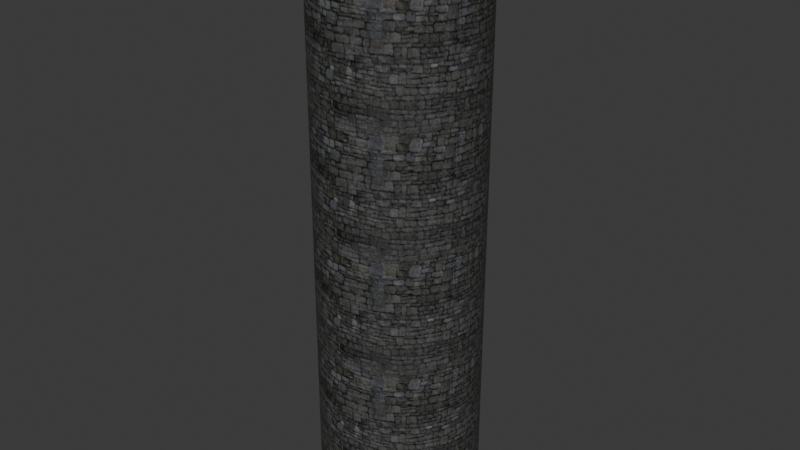 # Source: tower.blend  (saved by Blender 4.3.34; exported with 4.5.12 LTS)
import bpy
from mathutils import Matrix  # noqa: F401  (used for matrix-valued properties, if any)

bpy.ops.wm.read_factory_settings(use_empty=True)
scene = bpy.context.scene
scene.name = 'Scene'

# ---- collections
col_collection = bpy.data.collections.new('Collection'); scene.collection.children.link(col_collection)

# ---- images (referenced by path relative to the original .blend; pixels are not part of the script)
import os
ASSET_DIR = os.environ.get("B2B_ASSET_DIR", "")  # directory of the original .blend (textures are referenced by path, not embedded)
HERE = os.path.dirname(os.path.abspath(__file__))  # packed textures are extracted next to this script under _unpacked/

def load_image(name, relpath, width, height, colorspace="sRGB"):
    """Load a texture the original file referenced (path relative to the .blend, or extracted next to this script)."""
    p = next((c for c in (os.path.join(HERE, relpath), os.path.join(ASSET_DIR, relpath)) if relpath and os.path.exists(c)), "")
    if p:
        img = bpy.data.images.load(p, check_existing=True)
        img.name = name
    else:  # same state as the original file: an image datablock whose file is absent (Cycles renders it pink)
        img = bpy.data.images.new(name, width, height)
        img.source = "FILE"
        img.filepath = "//" + (relpath or name)
    img.colorspace_settings.name = colorspace
    return img
img_images_jpg = load_image('images.jpg', '_unpacked/images.37794a74.jpg', 385, 131, 'sRGB')

# ---- materials (node trees are filled in below, after node groups)
mat_material_003 = bpy.data.materials.new('Material.003')

# ---- material node trees
mat_material_003.use_nodes = True; mat_material_003.node_tree.nodes.clear()
_N = mat_material_003.node_tree.nodes; _L = mat_material_003.node_tree.links
n0 = _N.new('ShaderNodeBsdfPrincipled'); n0.name = 'Principled BSDF'; n0.location = (76, 267)
n1 = _N.new('ShaderNodeOutputMaterial'); n1.name = 'Material Output'; n1.location = (576, 300)
n2 = _N.new('ShaderNodeTexImage'); n2.name = 'Image Texture'; n2.location = (-452, 284)
n2.image = img_images_jpg
n3 = _N.new('ShaderNodeMapping'); n3.name = 'Mapping'; n3.location = (-689, 210)
n3.vector_type = 'TEXTURE'
n3.inputs[3].default_value = (0.5, 0.1, 1.0)
n4 = _N.new('ShaderNodeTexCoord'); n4.name = 'Texture Coordinate'; n4.location = (-917, 179)
n5 = _N.new('ShaderNodeMix'); n5.name = 'Mix'; n5.location = (-139, 262)
n5.data_type = 'RGBA'
n5.inputs[0].default_value = 0.55
n5.inputs[7].default_value = (0.0, 0.0, 0.0, 1.0)
_L.new(n0.outputs[0], n1.inputs[0])
_L.new(n3.outputs[0], n2.inputs[0])
_L.new(n4.outputs[2], n3.inputs[0])
_L.new(n5.outputs[2], n0.inputs[0])
_L.new(n2.outputs[0], n5.inputs[6])
n1.is_active_output = True

# ---- world
world_world = bpy.data.worlds.new('World'); scene.world = world_world
world_world.use_nodes = True; world_world.node_tree.nodes.clear()
_N = world_world.node_tree.nodes; _L = world_world.node_tree.links
n0 = _N.new('ShaderNodeOutputWorld'); n0.name = 'World Output'; n0.location = (300, 300)
n1 = _N.new('ShaderNodeBackground'); n1.name = 'Background'; n1.location = (10, 300)
n1.inputs[0].default_value = (0.05088, 0.05088, 0.05088, 1.0)
_L.new(n1.outputs[0], n0.inputs[0])
n0.is_active_output = True
world_world.color = (0.05088, 0.05088, 0.05088)
world_world.sun_shadow_jitter_overblur = 0.0

# ---- meshes
me_cylinder = bpy.data.meshes.new('Cylinder')
me_cylinder.from_pydata([(0.0, 1.0, -1.0), (0.0, 1.0, 6.333), (0.06679, 0.9978, -1.0), (0.06679, 0.9978, 6.333), (0.1333, 0.9911, -1.0), (0.1333, 0.9911, 6.333), (0.1992, 0.98, -1.0), (0.1992, 0.98, 6.333), (0.2642, 0.9645, -1.0), (0.2642, 0.9645, 6.333), (0.328, 0.9447, -1.0), (0.328, 0.9447, 6.333), (0.3904, 0.9206, -1.0), (0.3904, 0.9206, 6.333), (0.451, 0.8925, -1.0), (0.451, 0.8925, 6.333), (0.5096, 0.8604, -1.0), (0.5096, 0.8604, 6.333), (0.5659, 0.8244, -1.0), (0.5659, 0.8244, 6.333), (0.6197, 0.7848, -1.0), (0.6197, 0.7848, 6.333), (0.6708, 0.7417, -1.0), (0.6708, 0.7417, 6.333), (0.7188, 0.6952, -1.0), (0.7188, 0.6952, 6.333), (0.7637, 0.6456, -1.0), (0.7637, 0.6456, 6.333), (0.8051, 0.5932, -1.0), (0.8051, 0.5932, 6.333), (0.8429, 0.5381, -1.0), (0.8429, 0.5381, 6.333), (0.8769, 0.4806, -1.0), (0.8769, 0.4806, 6.333), (0.9071, 0.4209, -1.0), (0.9071, 0.4209, 6.333), (0.9332, 0.3594, -1.0), (0.9332, 0.3594, 6.333), (0.9551, 0.2963, -1.0), (0.9551, 0.2963, 6.333), (0.9728, 0.2318, -1.0), (0.9728, 0.2318, 6.333), (0.9861, 0.1663, -1.0), (0.9861, 0.1663, 6.333), (0.995, 0.1001, -1.0), (0.995, 0.1001, 6.333), (0.9994, 0.03341, -1.0), (0.9994, 0.03341, 6.333), (0.9994, -0.03341, -1.0), (0.9994, -0.03341, 6.333), (0.995, -0.1001, -1.0), (0.995, -0.1001, 6.333), (0.9861, -0.1663, -1.0), (0.9861, -0.1663, 6.333), (0.9728, -0.2318, -1.0), (0.9728, -0.2318, 6.333), (0.9551, -0.2963, -1.0), (0.9551, -0.2963, 6.333), (0.9332, -0.3594, -1.0), (0.9332, -0.3594, 6.333), (0.9071, -0.4209, -1.0), (0.9071, -0.4209, 6.333), (0.8769, -0.4806, -1.0), (0.8769, -0.4806, 6.333), (0.8429, -0.5381, -1.0), (0.8429, -0.5381, 6.333), (0.8051, -0.5932, -1.0), (0.8051, -0.5932, 6.333), (0.7637, -0.6456, -1.0), (0.7637, -0.6456, 6.333), (0.7188, -0.6952, -1.0), (0.7188, -0.6952, 6.333), (0.6708, -0.7417, -1.0), (0.6708, -0.7417, 6.333), (0.6197, -0.7848, -1.0), (0.6197, -0.7848, 6.333), (0.5659, -0.8244, -1.0), (0.5659, -0.8244, 6.333), (0.5096, -0.8604, -1.0), (0.5096, -0.8604, 6.333), (0.451, -0.8925, -1.0), (0.451, -0.8925, 6.333), (0.3904, -0.9206, -1.0), (0.3904, -0.9206, 6.333), (0.328, -0.9447, -1.0), (0.328, -0.9447, 6.333), (0.2642, -0.9645, -1.0), (0.2642, -0.9645, 6.333), (0.1992, -0.98, -1.0), (0.1992, -0.98, 6.333), (0.1333, -0.9911, -1.0), (0.1333, -0.9911, 6.333), (0.06679, -0.9978, -1.0), (0.06679, -0.9978, 6.333), (0.0, -1.0, -1.0), (0.0, -1.0, 6.333), (-0.06679, -0.9978, -1.0), (-0.06679, -0.9978, 6.333), (-0.1333, -0.9911, -1.0), (-0.1333, -0.9911, 6.333), (-0.1992, -0.98, -1.0), (-0.1992, -0.98, 6.333), (-0.2642, -0.9645, -1.0), (-0.2642, -0.9645, 6.333), (-0.328, -0.9447, -1.0), (-0.328, -0.9447, 6.333), (-0.3904, -0.9206, -1.0), (-0.3904, -0.9206, 6.333), (-0.451, -0.8925, -1.0), (-0.451, -0.8925, 6.333), (-0.5096, -0.8604, -1.0), (-0.5096, -0.8604, 6.333), (-0.5659, -0.8244, -1.0), (-0.5659, -0.8244, 6.333), (-0.6197, -0.7848, -1.0), (-0.6197, -0.7848, 6.333), (-0.6708, -0.7417, -1.0), (-0.6708, -0.7417, 6.333), (-0.7188, -0.6952, -1.0), (-0.7188, -0.6952, 6.333), (-0.7637, -0.6456, -1.0), (-0.7637, -0.6456, 6.333), (-0.8051, -0.5932, -1.0), (-0.8051, -0.5932, 6.333), (-0.8429, -0.5381, -1.0), (-0.8429, -0.5381, 6.333), (-0.8769, -0.4806, -1.0), (-0.8769, -0.4806, 6.333), (-0.9071, -0.4209, -1.0), (-0.9071, -0.4209, 6.333), (-0.9332, -0.3594, -1.0), (-0.9332, -0.3594, 6.333), (-0.9551, -0.2963, -1.0), (-0.9551, -0.2963, 6.333), (-0.9728, -0.2318, -1.0), (-0.9728, -0.2318, 6.333), (-0.9861, -0.1663, -1.0), (-0.9861, -0.1663, 6.333), (-0.995, -0.1001, -1.0), (-0.995, -0.1001, 6.333), (-0.9994, -0.03341, -1.0), (-0.9994, -0.03341, 6.333), (-0.9994, 0.03341, -1.0), (-0.9994, 0.03341, 6.333), (-0.995, 0.1001, -1.0), (-0.995, 0.1001, 6.333), (-0.9861, 0.1663, -1.0), (-0.9861, 0.1663, 6.333), (-0.9728, 0.2318, -1.0), (-0.9728, 0.2318, 6.333), (-0.9551, 0.2963, -1.0), (-0.9551, 0.2963, 6.333), (-0.9332, 0.3594, -1.0), (-0.9332, 0.3594, 6.333), (-0.9071, 0.4209, -1.0), (-0.9071, 0.4209, 6.333), (-0.8769, 0.4806, -1.0), (-0.8769, 0.4806, 6.333), (-0.8429, 0.5381, -1.0), (-0.8429, 0.5381, 6.333), (-0.8051, 0.5932, -1.0), (-0.8051, 0.5932, 6.333), (-0.7637, 0.6456, -1.0), (-0.7637, 0.6456, 6.333), (-0.7188, 0.6952, -1.0), (-0.7188, 0.6952, 6.333), (-0.6708, 0.7417, -1.0), (-0.6708, 0.7417, 6.333), (-0.6197, 0.7848, -1.0), (-0.6197, 0.7848, 6.333), (-0.5659, 0.8244, -1.0), (-0.5659, 0.8244, 6.333), (-0.5096, 0.8604, -1.0), (-0.5096, 0.8604, 6.333), (-0.451, 0.8925, -1.0), (-0.451, 0.8925, 6.333), (-0.3904, 0.9206, -1.0), (-0.3904, 0.9206, 6.333), (-0.328, 0.9447, -1.0), (-0.328, 0.9447, 6.333), (-0.2642, 0.9645, -1.0), (-0.2642, 0.9645, 6.333), (-0.1992, 0.98, -1.0), (-0.1992, 0.98, 6.333), (-0.1333, 0.9911, -1.0), (-0.1333, 0.9911, 6.333), (-0.06679, 0.9978, -1.0), (-0.06679, 0.9978, 6.333)], [], [(0, 1, 3, 2), (2, 3, 5, 4), (4, 5, 7, 6), (6, 7, 9, 8), (8, 9, 11, 10), (10, 11, 13, 12), (12, 13, 15, 14), (14, 15, 17, 16), (16, 17, 19, 18), (18, 19, 21, 20), (20, 21, 23, 22), (22, 23, 25, 24), (24, 25, 27, 26), (26, 27, 29, 28), (28, 29, 31, 30), (30, 31, 33, 32), (32, 33, 35, 34), (34, 35, 37, 36), (36, 37, 39, 38), (38, 39, 41, 40), (40, 41, 43, 42), (42, 43, 45, 44), (44, 45, 47, 46), (46, 47, 49, 48), (48, 49, 51, 50), (50, 51, 53, 52), (52, 53, 55, 54), (54, 55, 57, 56), (56, 57, 59, 58), (58, 59, 61, 60), (60, 61, 63, 62), (62, 63, 65, 64), (64, 65, 67, 66), (66, 67, 69, 68), (68, 69, 71, 70), (70, 71, 73, 72), (72, 73, 75, 74), (74, 75, 77, 76), (76, 77, 79, 78), (78, 79, 81, 80), (80, 81, 83, 82), (82, 83, 85, 84), (84, 85, 87, 86), (86, 87, 89, 88), (88, 89, 91, 90), (90, 91, 93, 92), (92, 93, 95, 94), (94, 95, 97, 96), (96, 97, 99, 98), (98, 99, 101, 100), (100, 101, 103, 102), (102, 103, 105, 104), (104, 105, 107, 106), (106, 107, 109, 108), (108, 109, 111, 110), (110, 111, 113, 112), (112, 113, 115, 114), (114, 115, 117, 116), (116, 117, 119, 118), (118, 119, 121, 120), (120, 121, 123, 122), (122, 123, 125, 124), (124, 125, 127, 126), (126, 127, 129, 128), (128, 129, 131, 130), (130, 131, 133, 132), (132, 133, 135, 134), (134, 135, 137, 136), (136, 137, 139, 138), (138, 139, 141, 140), (140, 141, 143, 142), (142, 143, 145, 144), (144, 145, 147, 146), (146, 147, 149, 148), (148, 149, 151, 150), (150, 151, 153, 152), (152, 153, 155, 154), (154, 155, 157, 156), (156, 157, 159, 158), (158, 159, 161, 160), (160, 161, 163, 162), (162, 163, 165, 164), (164, 165, 167, 166), (166, 167, 169, 168), (168, 169, 171, 170), (170, 171, 173, 172), (172, 173, 175, 174), (174, 175, 177, 176), (176, 177, 179, 178), (178, 179, 181, 180), (180, 181, 183, 182), (182, 183, 185, 184), (3, 1, 187, 185, 183, 181, 179, 177, 175, 173, 171, 169, 167, 165, 163, 161, 159, 157, 155, 153, 151, 149, 147, 145, 143, 141, 139, 137, 135, 133, 131, 129, 127, 125, 123, 121, 119, 117, 115, 113, 111, 109, 107, 105, 103, 101, 99, 97, 95, 93, 91, 89, 87, 85, 83, 81, 79, 77, 75, 73, 71, 69, 67, 65, 63, 61, 59, 57, 55, 53, 51, 49, 47, 45, 43, 41, 39, 37, 35, 33, 31, 29, 27, 25, 23, 21, 19, 17, 15, 13, 11, 9, 7, 5), (184, 185, 187, 186), (186, 187, 1, 0), (0, 2, 4, 6, 8, 10, 12, 14, 16, 18, 20, 22, 24, 26, 28, 30, 32, 34, 36, 38, 40, 42, 44, 46, 48, 50, 52, 54, 56, 58, 60, 62, 64, 66, 68, 70, 72, 74, 76, 78, 80, 82, 84, 86, 88, 90, 92, 94, 96, 98, 100, 102, 104, 106, 108, 110, 112, 114, 116, 118, 120, 122, 124, 126, 128, 130, 132, 134, 136, 138, 140, 142, 144, 146, 148, 150, 152, 154, 156, 158, 160, 162, 164, 166, 168, 170, 172, 174, 176, 178, 180, 182, 184, 186)])
_uv = me_cylinder.uv_layers.new(name='UVMap')
_uv.uv.foreach_set('vector', [1.0, 0.5, 1.0, 1.0, 0.9894, 1.0, 0.9894, 0.5, 0.9894, 0.5, 0.9894, 1.0, 0.9787, 1.0, 0.9787, 0.5, 0.9787, 0.5, 0.9787, 1.0, 0.9681, 1.0, 0.9681, 0.5, 0.9681, 0.5, 0.9681, 1.0, 0.9574, 1.0, 0.9574, 0.5, 0.9574, 0.5, 0.9574, 1.0, 0.9468, 1.0, 0.9468, 0.5, 0.9468, 0.5, 0.9468, 1.0, 0.9362, 1.0, 0.9362, 0.5, 0.9362, 0.5, 0.9362, 1.0, 0.9255, 1.0, 0.9255, 0.5, 0.9255, 0.5, 0.9255, 1.0, 0.9149, 1.0, 0.9149, 0.5, 0.9149, 0.5, 0.9149, 1.0, 0.9043, 1.0, 0.9043, 0.5, 0.9043, 0.5, 0.9043, 1.0, 0.8936, 1.0, 0.8936, 0.5, 0.8936, 0.5, 0.8936, 1.0, 0.883, 1.0, 0.883, 0.5, 0.883, 0.5, 0.883, 1.0, 0.8723, 1.0, 0.8723, 0.5, 0.8723, 0.5, 0.8723, 1.0, 0.8617, 1.0, 0.8617, 0.5, 0.8617, 0.5, 0.8617, 1.0, 0.8511, 1.0, 0.8511, 0.5, 0.8511, 0.5, 0.8511, 1.0, 0.8404, 1.0, 0.8404, 0.5, 0.8404, 0.5, 0.8404, 1.0, 0.8298, 1.0, 0.8298, 0.5, 0.8298, 0.5, 0.8298, 1.0, 0.8191, 1.0, 0.8191, 0.5, 0.8191, 0.5, 0.8191, 1.0, 0.8085, 1.0, 0.8085, 0.5, 0.8085, 0.5, 0.8085, 1.0, 0.7979, 1.0, 0.7979, 0.5, 0.7979, 0.5, 0.7979, 1.0, 0.7872, 1.0, 0.7872, 0.5, 0.7872, 0.5, 0.7872, 1.0, 0.7766, 1.0, 0.7766, 0.5, 0.7766, 0.5, 0.7766, 1.0, 0.766, 1.0, 0.766, 0.5, 0.766, 0.5, 0.766, 1.0, 0.7553, 1.0, 0.7553, 0.5, 0.7553, 0.5, 0.7553, 1.0, 0.7447, 1.0, 0.7447, 0.5, 0.7447, 0.5, 0.7447, 1.0, 0.734, 1.0, 0.734, 0.5, 0.734, 0.5, 0.734, 1.0, 0.7234, 1.0, 0.7234, 0.5, 0.7234, 0.5, 0.7234, 1.0, 0.7128, 1.0, 0.7128, 0.5, 0.7128, 0.5, 0.7128, 1.0, 0.7021, 1.0, 0.7021, 0.5, 0.7021, 0.5, 0.7021, 1.0, 0.6915, 1.0, 0.6915, 0.5, 0.6915, 0.5, 0.6915, 1.0, 0.6809, 1.0, 0.6809, 0.5, 0.6809, 0.5, 0.6809, 1.0, 0.6702, 1.0, 0.6702, 0.5, 0.6702, 0.5, 0.6702, 1.0, 0.6596, 1.0, 0.6596, 0.5, 0.6596, 0.5, 0.6596, 1.0, 0.6489, 1.0, 0.6489, 0.5, 0.6489, 0.5, 0.6489, 1.0, 0.6383, 1.0, 0.6383, 0.5, 0.6383, 0.5, 0.6383, 1.0, 0.6277, 1.0, 0.6277, 0.5, 0.6277, 0.5, 0.6277, 1.0, 0.617, 1.0, 0.617, 0.5, 0.617, 0.5, 0.617, 1.0, 0.6064, 1.0, 0.6064, 0.5, 0.6064, 0.5, 0.6064, 1.0, 0.5957, 1.0, 0.5957, 0.5, 0.5957, 0.5, 0.5957, 1.0, 0.5851, 1.0, 0.5851, 0.5, 0.5851, 0.5, 0.5851, 1.0, 0.5745, 1.0, 0.5745, 0.5, 0.5745, 0.5, 0.5745, 1.0, 0.5638, 1.0, 0.5638, 0.5, 0.5638, 0.5, 0.5638, 1.0, 0.5532, 1.0, 0.5532, 0.5, 0.5532, 0.5, 0.5532, 1.0, 0.5426, 1.0, 0.5426, 0.5, 0.5426, 0.5, 0.5426, 1.0, 0.5319, 1.0, 0.5319, 0.5, 0.5319, 0.5, 0.5319, 1.0, 0.5213, 1.0, 0.5213, 0.5, 0.5213, 0.5, 0.5213, 1.0, 0.5106, 1.0, 0.5106, 0.5, 0.5106, 0.5, 0.5106, 1.0, 0.5, 1.0, 0.5, 0.5, 0.5, 0.5, 0.5, 1.0, 0.4894, 1.0, 0.4894, 0.5, 0.4894, 0.5, 0.4894, 1.0, 0.4787, 1.0, 0.4787, 0.5, 0.4787, 0.5, 0.4787, 1.0, 0.4681, 1.0, 0.4681, 0.5, 0.4681, 0.5, 0.4681, 1.0, 0.4574, 1.0, 0.4574, 0.5, 0.4574, 0.5, 0.4574, 1.0, 0.4468, 1.0, 0.4468, 0.5, 0.4468, 0.5, 0.4468, 1.0, 0.4362, 1.0, 0.4362, 0.5, 0.4362, 0.5, 0.4362, 1.0, 0.4255, 1.0, 0.4255, 0.5, 0.4255, 0.5, 0.4255, 1.0, 0.4149, 1.0, 0.4149, 0.5, 0.4149, 0.5, 0.4149, 1.0, 0.4043, 1.0, 0.4043, 0.5, 0.4043, 0.5, 0.4043, 1.0, 0.3936, 1.0, 0.3936, 0.5, 0.3936, 0.5, 0.3936, 1.0, 0.383, 1.0, 0.383, 0.5, 0.383, 0.5, 0.383, 1.0, 0.3723, 1.0, 0.3723, 0.5, 0.3723, 0.5, 0.3723, 1.0, 0.3617, 1.0, 0.3617, 0.5, 0.3617, 0.5, 0.3617, 1.0, 0.3511, 1.0, 0.3511, 0.5, 0.3511, 0.5, 0.3511, 1.0, 0.3404, 1.0, 0.3404, 0.5, 0.3404, 0.5, 0.3404, 1.0, 0.3298, 1.0, 0.3298, 0.5, 0.3298, 0.5, 0.3298, 1.0, 0.3191, 1.0, 0.3191, 0.5, 0.3191, 0.5, 0.3191, 1.0, 0.3085, 1.0, 0.3085, 0.5, 0.3085, 0.5, 0.3085, 1.0, 0.2979, 1.0, 0.2979, 0.5, 0.2979, 0.5, 0.2979, 1.0, 0.2872, 1.0, 0.2872, 0.5, 0.2872, 0.5, 0.2872, 1.0, 0.2766, 1.0, 0.2766, 0.5, 0.2766, 0.5, 0.2766, 1.0, 0.266, 1.0, 0.266, 0.5, 0.266, 0.5, 0.266, 1.0, 0.2553, 1.0, 0.2553, 0.5, 0.2553, 0.5, 0.2553, 1.0, 0.2447, 1.0, 0.2447, 0.5, 0.2447, 0.5, 0.2447, 1.0, 0.234, 1.0, 0.234, 0.5, 0.234, 0.5, 0.234, 1.0, 0.2234, 1.0, 0.2234, 0.5, 0.2234, 0.5, 0.2234, 1.0, 0.2128, 1.0, 0.2128, 0.5, 0.2128, 0.5, 0.2128, 1.0, 0.2021, 1.0, 0.2021, 0.5, 0.2021, 0.5, 0.2021, 1.0, 0.1915, 1.0, 0.1915, 0.5, 0.1915, 0.5, 0.1915, 1.0, 0.1809, 1.0, 0.1809, 0.5, 0.1809, 0.5, 0.1809, 1.0, 0.1702, 1.0, 0.1702, 0.5, 0.1702, 0.5, 0.1702, 1.0, 0.1596, 1.0, 0.1596, 0.5, 0.1596, 0.5, 0.1596, 1.0, 0.1489, 1.0, 0.1489, 0.5, 0.1489, 0.5, 0.1489, 1.0, 0.1383, 1.0, 0.1383, 0.5, 0.1383, 0.5, 0.1383, 1.0, 0.1277, 1.0, 0.1277, 0.5, 0.1277, 0.5, 0.1277, 1.0, 0.117, 1.0, 0.117, 0.5, 0.117, 0.5, 0.117, 1.0, 0.1064, 1.0, 0.1064, 0.5, 0.1064, 0.5, 0.1064, 1.0, 0.09574, 1.0, 0.09574, 0.5, 0.09574, 0.5, 0.09574, 1.0, 0.08511, 1.0, 0.08511, 0.5, 0.08511, 0.5, 0.08511, 1.0, 0.07447, 1.0, 0.07447, 0.5, 0.07447, 0.5, 0.07447, 1.0, 0.06383, 1.0, 0.06383, 0.5, 0.06383, 0.5, 0.06383, 1.0, 0.05319, 1.0, 0.05319, 0.5, 0.05319, 0.5, 0.05319, 1.0, 0.04255, 1.0, 0.04255, 0.5, 0.04255, 0.5, 0.04255, 1.0, 0.03192, 1.0, 0.03192, 0.5, 0.03192, 0.5, 0.03192, 1.0, 0.02128, 1.0, 0.02128, 0.5, 0.266, 0.4895, 0.25, 0.49, 0.234, 0.4895, 0.218, 0.4879, 0.2022, 0.4852, 0.1866, 0.4815, 0.1713, 0.4767, 0.1563, 0.471, 0.1418, 0.4642, 0.1277, 0.4565, 0.1142, 0.4479, 0.1013, 0.4384, 0.08901, 0.428, 0.07748, 0.4168, 0.06672, 0.405, 0.05678, 0.3924, 0.04771, 0.3791, 0.03953, 0.3653, 0.0323, 0.351, 0.02604, 0.3363, 0.02078, 0.3211, 0.01654, 0.3056, 0.01334, 0.2899, 0.01121, 0.274, 0.01013, 0.258, 0.01013, 0.242, 0.01121, 0.226, 0.01334, 0.2101, 0.01654, 0.1944, 0.02078, 0.1789, 0.02604, 0.1637, 0.0323, 0.149, 0.03953, 0.1347, 0.04771, 0.1209, 0.05678, 0.1076, 0.06672, 0.09505, 0.07748, 0.08315, 0.08901, 0.072, 0.1013, 0.06165, 0.1142, 0.05213, 0.1277, 0.0435, 0.1418, 0.0358, 0.1563, 0.02904, 0.1713, 0.02328, 0.1866, 0.01853, 0.2022, 0.01481, 0.218, 0.01214, 0.234, 0.01054, 0.25, 0.01, 0.266, 0.01054, 0.282, 0.01214, 0.2978, 0.01481, 0.3134, 0.01853, 0.3287, 0.02328, 0.3437, 0.02904, 0.3582, 0.0358, 0.3723, 0.0435, 0.3858, 0.05213, 0.3987, 0.06165, 0.411, 0.072, 0.4225, 0.08315, 0.4333, 0.09505, 0.4432, 0.1076, 0.4523, 0.1209, 0.4605, 0.1347, 0.4677, 0.149, 0.474, 0.1637, 0.4792, 0.1789, 0.4835, 0.1944, 0.4867, 0.2101, 0.4888, 0.226, 0.4899, 0.242, 0.4899, 0.258, 0.4888, 0.274, 0.4867, 0.2899, 0.4835, 0.3056, 0.4792, 0.3211, 0.474, 0.3363, 0.4677, 0.351, 0.4605, 0.3653, 0.4523, 0.3791, 0.4432, 0.3924, 0.4333, 0.405, 0.4225, 0.4168, 0.411, 0.428, 0.3987, 0.4384, 0.3858, 0.4479, 0.3723, 0.4565, 0.3582, 0.4642, 0.3437, 0.471, 0.3287, 0.4767, 0.3134, 0.4815, 0.2978, 0.4852, 0.282, 0.4879, 0.02128, 0.5, 0.02128, 1.0, 0.01064, 1.0, 0.01064, 0.5, 0.01064, 0.5, 0.01064, 1.0, 1.173e-07, 1.0, 1.173e-07, 0.5, 0.75, 0.49, 0.766, 0.4895, 0.782, 0.4879, 0.7978, 0.4852, 0.8134, 0.4815, 0.8287, 0.4767, 0.8437, 0.471, 0.8582, 0.4642, 0.8723, 0.4565, 0.8858, 0.4479, 0.8987, 0.4384, 0.911, 0.428, 0.9225, 0.4168, 0.9333, 0.405, 0.9432, 0.3924, 0.9523, 0.3791, 0.9605, 0.3653, 0.9677, 0.351, 0.974, 0.3363, 0.9792, 0.3211, 0.9835, 0.3056, 0.9867, 0.2899, 0.9888, 0.274, 0.9899, 0.258, 0.9899, 0.242, 0.9888, 0.226, 0.9867, 0.2101, 0.9835, 0.1944, 0.9792, 0.1789, 0.974, 0.1637, 0.9677, 0.149, 0.9605, 0.1347, 0.9523, 0.1209, 0.9432, 0.1076, 0.9333, 0.09505, 0.9225, 0.08315, 0.911, 0.072, 0.8987, 0.06165, 0.8858, 0.05213, 0.8723, 0.0435, 0.8582, 0.0358, 0.8437, 0.02904, 0.8287, 0.02328, 0.8134, 0.01853, 0.7978, 0.01481, 0.782, 0.01214, 0.766, 0.01054, 0.75, 0.01, 0.734, 0.01054, 0.718, 0.01214, 0.7022, 0.01481, 0.6866, 0.01853, 0.6713, 0.02328, 0.6563, 0.02904, 0.6418, 0.0358, 0.6277, 0.0435, 0.6142, 0.05213, 0.6013, 0.06165, 0.589, 0.072, 0.5775, 0.08315, 0.5667, 0.09505, 0.5568, 0.1076, 0.5477, 0.1209, 0.5395, 0.1347, 0.5323, 0.149, 0.526, 0.1637, 0.5208, 0.1789, 0.5165, 0.1944, 0.5133, 0.2101, 0.5112, 0.226, 0.5101, 0.242, 0.5101, 0.258, 0.5112, 0.274, 0.5133, 0.2899, 0.5165, 0.3056, 0.5208, 0.3211, 0.526, 0.3363, 0.5323, 0.351, 0.5395, 0.3653, 0.5477, 0.3791, 0.5568, 0.3924, 0.5667, 0.405, 0.5775, 0.4168, 0.589, 0.428, 0.6013, 0.4384, 0.6142, 0.4479, 0.6277, 0.4565, 0.6418, 0.4642, 0.6563, 0.471, 0.6713, 0.4767, 0.6866, 0.4815, 0.7022, 0.4852, 0.718, 0.4879, 0.734, 0.4895])
me_cylinder.materials.append(mat_material_003)
me_cylinder.update()

# ---- objects
ob_cylinder = bpy.data.objects.new('Cylinder', me_cylinder)

# ---- transforms, parenting, visibility, modifiers, constraints
ob_cylinder.location = (-0.04401, 0.08732, -1.011)

# ---- collection membership
col_collection.objects.link(ob_cylinder)

# ---- scene / render settings (as saved in the file)
scene.frame_start = 1; scene.frame_end = 250; scene.frame_set(1)
scene.render.engine = 'BLENDER_EEVEE_NEXT'
bpy.context.view_layer.update()

# ---- added for rendering (the .blend has no active camera and no usable light): camera, sun
cam_auto = bpy.data.cameras.new('AutoCamera')
cam_auto.lens = 50.0
cam_auto.sensor_width = 36.0
cam_auto.clip_end = 1000.0
ob_auto_camera = bpy.data.objects.new('AutoCamera', cam_auto)
scene.collection.objects.link(ob_auto_camera)
ob_auto_camera.location = (7.22751, -8.6385, 7.4728)
ob_auto_camera.rotation_euler = (1.09748, -7.21219e-08, 0.694738)
scene.camera = ob_auto_camera
light_auto_sun = bpy.data.lights.new('AutoSun', 'SUN')
light_auto_sun.energy = 3.0
light_auto_sun.angle = 0.0523599
ob_auto_sun = bpy.data.objects.new('AutoSun', light_auto_sun)
scene.collection.objects.link(ob_auto_sun)
ob_auto_sun.rotation_euler = (0.872665, 0.174533, 0.523599)
bpy.context.view_layer.update()

